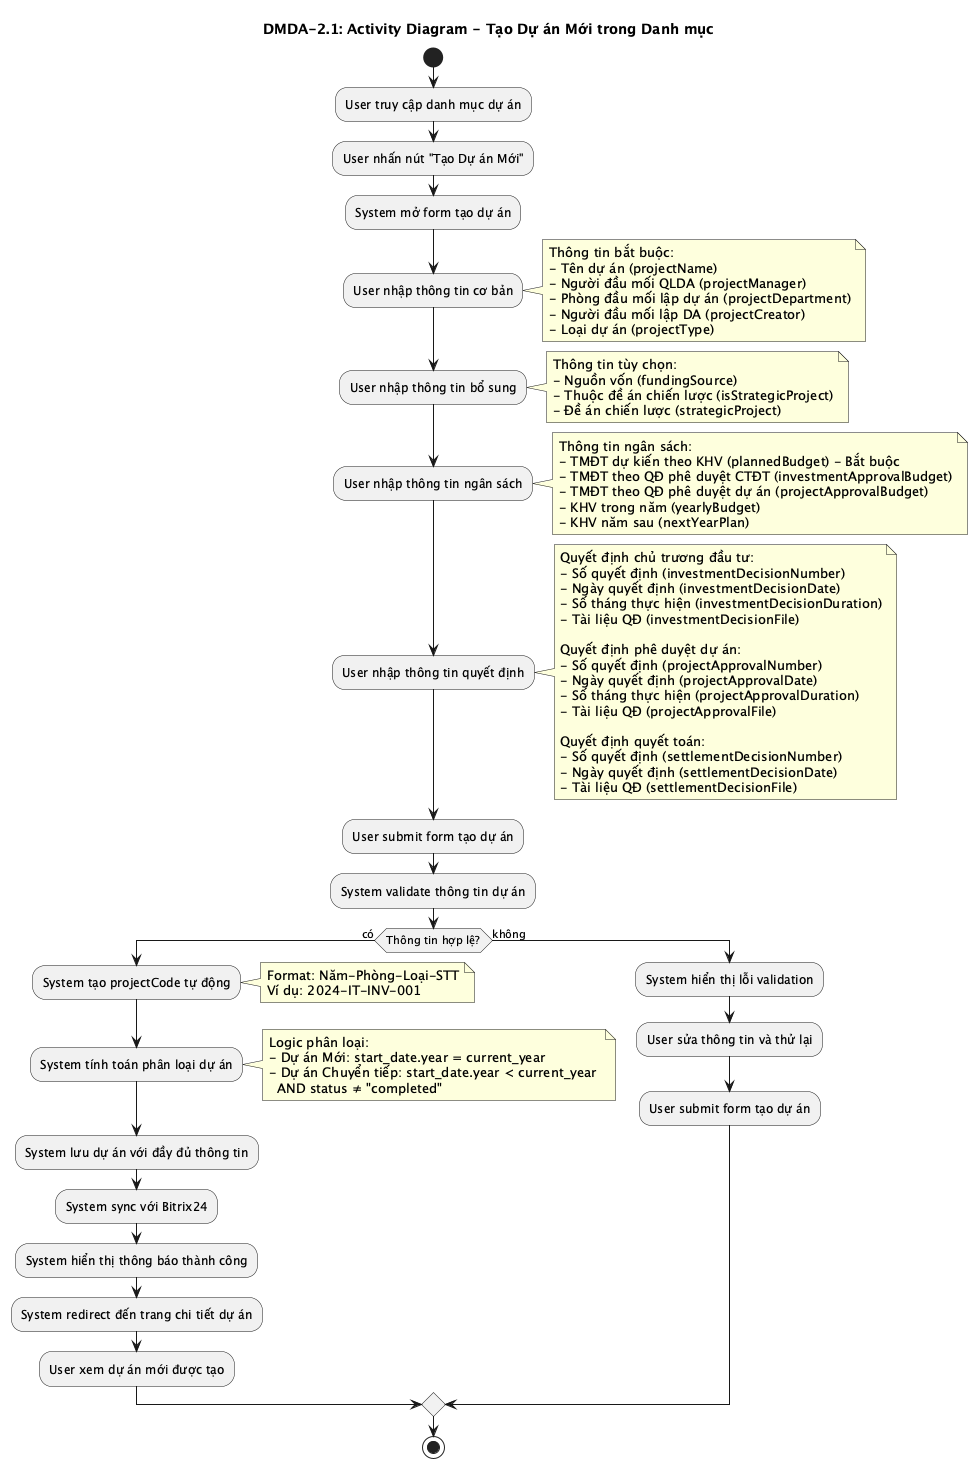

The diagram above was rendered by PlantUML. Its source (embedded in the PNG):
@startuml DMDA-2.1 Activity Diagram

title DMDA-2.1: Activity Diagram - Tạo Dự án Mới trong Danh mục

start

:User truy cập danh mục dự án;

:User nhấn nút "Tạo Dự án Mới";

:System mở form tạo dự án;

:User nhập thông tin cơ bản;
note right
  Thông tin bắt buộc:
  - Tên dự án (projectName)
  - Người đầu mối QLDA (projectManager)
  - Phòng đầu mối lập dự án (projectDepartment)
  - Người đầu mối lập DA (projectCreator)
  - Loại dự án (projectType)
end note

:User nhập thông tin bổ sung;
note right
  Thông tin tùy chọn:
  - Nguồn vốn (fundingSource)
  - Thuộc đề án chiến lược (isStrategicProject)
  - Đề án chiến lược (strategicProject)
end note

:User nhập thông tin ngân sách;
note right
  Thông tin ngân sách:
  - TMĐT dự kiến theo KHV (plannedBudget) - Bắt buộc
  - TMĐT theo QĐ phê duyệt CTĐT (investmentApprovalBudget)
  - TMĐT theo QĐ phê duyệt dự án (projectApprovalBudget)
  - KHV trong năm (yearlyBudget)
  - KHV năm sau (nextYearPlan)
end note

:User nhập thông tin quyết định;
note right
  Quyết định chủ trương đầu tư:
  - Số quyết định (investmentDecisionNumber)
  - Ngày quyết định (investmentDecisionDate)
  - Số tháng thực hiện (investmentDecisionDuration)
  - Tài liệu QĐ (investmentDecisionFile)
  
  Quyết định phê duyệt dự án:
  - Số quyết định (projectApprovalNumber)
  - Ngày quyết định (projectApprovalDate)
  - Số tháng thực hiện (projectApprovalDuration)
  - Tài liệu QĐ (projectApprovalFile)
  
  Quyết định quyết toán:
  - Số quyết định (settlementDecisionNumber)
  - Ngày quyết định (settlementDecisionDate)
  - Tài liệu QĐ (settlementDecisionFile)
end note

:User submit form tạo dự án;

:System validate thông tin dự án;

if (Thông tin hợp lệ?) then (có)
  :System tạo projectCode tự động;
  note right
    Format: Năm-Phòng-Loại-STT
    Ví dụ: 2024-IT-INV-001
  end note
  
  :System tính toán phân loại dự án;
  note right
    Logic phân loại:
    - Dự án Mới: start_date.year = current_year
    - Dự án Chuyển tiếp: start_date.year < current_year 
      AND status ≠ "completed"
  end note
  
  :System lưu dự án với đầy đủ thông tin;
  
  :System sync với Bitrix24;
  
  :System hiển thị thông báo thành công;
  
  :System redirect đến trang chi tiết dự án;
  
  :User xem dự án mới được tạo;
  
else (không)
  :System hiển thị lỗi validation;
  
  :User sửa thông tin và thử lại;
  :User submit form tạo dự án;
endif

stop

@enduml